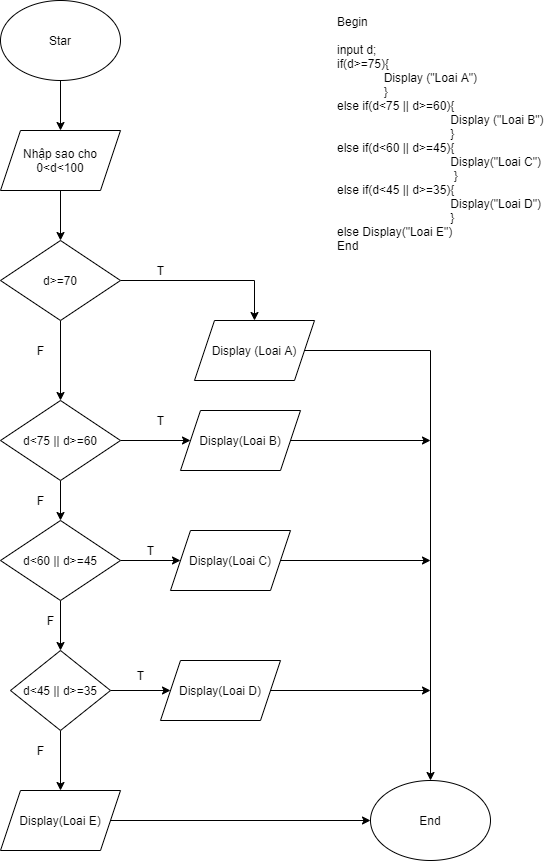

The diagram above was exported from draw.io. Its source (the exported page's mxGraphModel, read from the mxfile embedded in the PNG):
<mxGraphModel dx="1038" dy="1757" grid="1" gridSize="10" guides="1" tooltips="1" connect="1" arrows="1" fold="1" page="1" pageScale="1" pageWidth="827" pageHeight="1169" math="0" shadow="0">
  <root>
    <mxCell id="0" />
    <mxCell id="1" parent="0" />
    <mxCell id="Fy2bJKT6XTxd_leDmoaC-1" value="Begin&lt;br&gt;&lt;br&gt;input d;&lt;br&gt;if(d&amp;gt;=75){&lt;br&gt;&amp;nbsp; &amp;nbsp; &amp;nbsp; &amp;nbsp; &amp;nbsp; &amp;nbsp; &amp;nbsp; Display (&quot;Loai A&quot;)&lt;br&gt;&amp;nbsp; &amp;nbsp; &amp;nbsp; &amp;nbsp; &amp;nbsp; &amp;nbsp; &amp;nbsp;&amp;nbsp;}&lt;br&gt;else&amp;nbsp;if(d&amp;lt;75 || d&amp;gt;=60){&lt;br&gt;&amp;nbsp; &amp;nbsp; &amp;nbsp; &amp;nbsp; &amp;nbsp; &amp;nbsp; &amp;nbsp; &amp;nbsp; &amp;nbsp; &amp;nbsp; &amp;nbsp; &amp;nbsp; &amp;nbsp; &amp;nbsp; &amp;nbsp; &amp;nbsp; &amp;nbsp; Display (&quot;Loai B&quot;)&lt;br&gt;&amp;nbsp; &amp;nbsp; &amp;nbsp; &amp;nbsp; &amp;nbsp; &amp;nbsp; &amp;nbsp; &amp;nbsp; &amp;nbsp; &amp;nbsp; &amp;nbsp; &amp;nbsp; &amp;nbsp; &amp;nbsp; &amp;nbsp; &amp;nbsp; &amp;nbsp;&amp;nbsp;}&lt;br&gt;else&amp;nbsp;if(d&amp;lt;60 || d&amp;gt;=45){&lt;br&gt;&amp;nbsp; &amp;nbsp; &amp;nbsp; &amp;nbsp; &amp;nbsp; &amp;nbsp; &amp;nbsp; &amp;nbsp; &amp;nbsp; &amp;nbsp; &amp;nbsp; &amp;nbsp; &amp;nbsp; &amp;nbsp; &amp;nbsp; &amp;nbsp; &amp;nbsp; Display(&quot;Loai C&quot;)&lt;br&gt;&amp;nbsp; &amp;nbsp; &amp;nbsp; &amp;nbsp; &amp;nbsp; &amp;nbsp; &amp;nbsp; &amp;nbsp; &amp;nbsp; &amp;nbsp; &amp;nbsp; &amp;nbsp; &amp;nbsp; &amp;nbsp; &amp;nbsp; &amp;nbsp; &amp;nbsp; &amp;nbsp;}&lt;br&gt;else&amp;nbsp;if(d&amp;lt;45 || d&amp;gt;=35){&lt;br&gt;&amp;nbsp; &amp;nbsp; &amp;nbsp; &amp;nbsp; &amp;nbsp; &amp;nbsp; &amp;nbsp; &amp;nbsp; &amp;nbsp; &amp;nbsp; &amp;nbsp; &amp;nbsp; &amp;nbsp; &amp;nbsp; &amp;nbsp; &amp;nbsp; &amp;nbsp; Display(&quot;Loai D&quot;)&lt;br&gt;&amp;nbsp; &amp;nbsp; &amp;nbsp; &amp;nbsp; &amp;nbsp; &amp;nbsp; &amp;nbsp; &amp;nbsp; &amp;nbsp; &amp;nbsp; &amp;nbsp; &amp;nbsp; &amp;nbsp; &amp;nbsp; &amp;nbsp; &amp;nbsp; &amp;nbsp;&amp;nbsp;}&lt;br&gt;else Display(&quot;Loai E&quot;)&lt;br&gt;End&lt;br&gt;&amp;nbsp; &amp;nbsp; &amp;nbsp; &amp;nbsp; &amp;nbsp; &amp;nbsp; &amp;nbsp; &amp;nbsp; &amp;nbsp; &amp;nbsp; &amp;nbsp; &amp;nbsp; &amp;nbsp; &amp;nbsp; &amp;nbsp; &amp;nbsp; &amp;nbsp;&amp;nbsp;" style="text;html=1;align=left;verticalAlign=middle;resizable=0;points=[];autosize=1;strokeColor=none;" vertex="1" parent="1">
      <mxGeometry x="555" y="-75" width="220" height="250" as="geometry" />
    </mxCell>
    <mxCell id="Fy2bJKT6XTxd_leDmoaC-4" value="" style="edgeStyle=orthogonalEdgeStyle;rounded=0;orthogonalLoop=1;jettySize=auto;html=1;" edge="1" parent="1" source="Fy2bJKT6XTxd_leDmoaC-2" target="Fy2bJKT6XTxd_leDmoaC-3">
      <mxGeometry relative="1" as="geometry" />
    </mxCell>
    <mxCell id="Fy2bJKT6XTxd_leDmoaC-2" value="Star" style="ellipse;whiteSpace=wrap;html=1;" vertex="1" parent="1">
      <mxGeometry x="220" y="-90" width="120" height="80" as="geometry" />
    </mxCell>
    <mxCell id="Fy2bJKT6XTxd_leDmoaC-6" value="" style="edgeStyle=orthogonalEdgeStyle;rounded=0;orthogonalLoop=1;jettySize=auto;html=1;" edge="1" parent="1" source="Fy2bJKT6XTxd_leDmoaC-3" target="Fy2bJKT6XTxd_leDmoaC-5">
      <mxGeometry relative="1" as="geometry" />
    </mxCell>
    <mxCell id="Fy2bJKT6XTxd_leDmoaC-3" value="Nhập sao cho 0&amp;lt;d&amp;lt;100" style="shape=parallelogram;perimeter=parallelogramPerimeter;whiteSpace=wrap;html=1;fixedSize=1;" vertex="1" parent="1">
      <mxGeometry x="220" y="40" width="120" height="60" as="geometry" />
    </mxCell>
    <mxCell id="Fy2bJKT6XTxd_leDmoaC-8" style="edgeStyle=orthogonalEdgeStyle;rounded=0;orthogonalLoop=1;jettySize=auto;html=1;entryX=0.5;entryY=0;entryDx=0;entryDy=0;" edge="1" parent="1" source="Fy2bJKT6XTxd_leDmoaC-5" target="Fy2bJKT6XTxd_leDmoaC-7">
      <mxGeometry relative="1" as="geometry" />
    </mxCell>
    <mxCell id="Fy2bJKT6XTxd_leDmoaC-10" value="" style="edgeStyle=orthogonalEdgeStyle;rounded=0;orthogonalLoop=1;jettySize=auto;html=1;" edge="1" parent="1" source="Fy2bJKT6XTxd_leDmoaC-5" target="Fy2bJKT6XTxd_leDmoaC-9">
      <mxGeometry relative="1" as="geometry" />
    </mxCell>
    <mxCell id="Fy2bJKT6XTxd_leDmoaC-5" value="d&amp;gt;=70" style="rhombus;whiteSpace=wrap;html=1;" vertex="1" parent="1">
      <mxGeometry x="220" y="150" width="120" height="80" as="geometry" />
    </mxCell>
    <mxCell id="Fy2bJKT6XTxd_leDmoaC-14" style="edgeStyle=orthogonalEdgeStyle;rounded=0;orthogonalLoop=1;jettySize=auto;html=1;entryX=0.5;entryY=0;entryDx=0;entryDy=0;" edge="1" parent="1" source="Fy2bJKT6XTxd_leDmoaC-7" target="Fy2bJKT6XTxd_leDmoaC-13">
      <mxGeometry relative="1" as="geometry" />
    </mxCell>
    <mxCell id="Fy2bJKT6XTxd_leDmoaC-7" value="Display (Loai A)" style="shape=parallelogram;perimeter=parallelogramPerimeter;whiteSpace=wrap;html=1;fixedSize=1;" vertex="1" parent="1">
      <mxGeometry x="414" y="230" width="120" height="60" as="geometry" />
    </mxCell>
    <mxCell id="Fy2bJKT6XTxd_leDmoaC-16" value="" style="edgeStyle=orthogonalEdgeStyle;rounded=0;orthogonalLoop=1;jettySize=auto;html=1;" edge="1" parent="1" source="Fy2bJKT6XTxd_leDmoaC-9" target="Fy2bJKT6XTxd_leDmoaC-15">
      <mxGeometry relative="1" as="geometry" />
    </mxCell>
    <mxCell id="Fy2bJKT6XTxd_leDmoaC-19" value="" style="edgeStyle=orthogonalEdgeStyle;rounded=0;orthogonalLoop=1;jettySize=auto;html=1;" edge="1" parent="1" source="Fy2bJKT6XTxd_leDmoaC-9" target="Fy2bJKT6XTxd_leDmoaC-18">
      <mxGeometry relative="1" as="geometry" />
    </mxCell>
    <mxCell id="Fy2bJKT6XTxd_leDmoaC-9" value="d&amp;lt;75 || d&amp;gt;=60" style="rhombus;whiteSpace=wrap;html=1;" vertex="1" parent="1">
      <mxGeometry x="220" y="310" width="120" height="80" as="geometry" />
    </mxCell>
    <mxCell id="Fy2bJKT6XTxd_leDmoaC-11" value="T" style="text;html=1;align=center;verticalAlign=middle;resizable=0;points=[];autosize=1;strokeColor=none;" vertex="1" parent="1">
      <mxGeometry x="370" y="170" width="20" height="20" as="geometry" />
    </mxCell>
    <mxCell id="Fy2bJKT6XTxd_leDmoaC-12" value="F" style="text;html=1;align=center;verticalAlign=middle;resizable=0;points=[];autosize=1;strokeColor=none;" vertex="1" parent="1">
      <mxGeometry x="250" y="250" width="20" height="20" as="geometry" />
    </mxCell>
    <mxCell id="Fy2bJKT6XTxd_leDmoaC-13" value="End" style="ellipse;whiteSpace=wrap;html=1;" vertex="1" parent="1">
      <mxGeometry x="590" y="690" width="120" height="80" as="geometry" />
    </mxCell>
    <mxCell id="Fy2bJKT6XTxd_leDmoaC-22" style="edgeStyle=orthogonalEdgeStyle;rounded=0;orthogonalLoop=1;jettySize=auto;html=1;" edge="1" parent="1" source="Fy2bJKT6XTxd_leDmoaC-15">
      <mxGeometry relative="1" as="geometry">
        <mxPoint x="650" y="350" as="targetPoint" />
      </mxGeometry>
    </mxCell>
    <mxCell id="Fy2bJKT6XTxd_leDmoaC-15" value="Display(Loai B)" style="shape=parallelogram;perimeter=parallelogramPerimeter;whiteSpace=wrap;html=1;fixedSize=1;" vertex="1" parent="1">
      <mxGeometry x="400" y="320" width="120" height="60" as="geometry" />
    </mxCell>
    <mxCell id="Fy2bJKT6XTxd_leDmoaC-17" value="T" style="text;html=1;align=center;verticalAlign=middle;resizable=0;points=[];autosize=1;strokeColor=none;" vertex="1" parent="1">
      <mxGeometry x="370" y="320" width="20" height="20" as="geometry" />
    </mxCell>
    <mxCell id="Fy2bJKT6XTxd_leDmoaC-21" value="" style="edgeStyle=orthogonalEdgeStyle;rounded=0;orthogonalLoop=1;jettySize=auto;html=1;" edge="1" parent="1" source="Fy2bJKT6XTxd_leDmoaC-18" target="Fy2bJKT6XTxd_leDmoaC-20">
      <mxGeometry relative="1" as="geometry" />
    </mxCell>
    <mxCell id="Fy2bJKT6XTxd_leDmoaC-25" value="" style="edgeStyle=orthogonalEdgeStyle;rounded=0;orthogonalLoop=1;jettySize=auto;html=1;" edge="1" parent="1" source="Fy2bJKT6XTxd_leDmoaC-18" target="Fy2bJKT6XTxd_leDmoaC-24">
      <mxGeometry relative="1" as="geometry" />
    </mxCell>
    <mxCell id="Fy2bJKT6XTxd_leDmoaC-18" value="d&amp;lt;60 || d&amp;gt;=45" style="rhombus;whiteSpace=wrap;html=1;" vertex="1" parent="1">
      <mxGeometry x="220" y="430" width="120" height="80" as="geometry" />
    </mxCell>
    <mxCell id="Fy2bJKT6XTxd_leDmoaC-23" style="edgeStyle=orthogonalEdgeStyle;rounded=0;orthogonalLoop=1;jettySize=auto;html=1;" edge="1" parent="1" source="Fy2bJKT6XTxd_leDmoaC-20">
      <mxGeometry relative="1" as="geometry">
        <mxPoint x="650" y="470" as="targetPoint" />
      </mxGeometry>
    </mxCell>
    <mxCell id="Fy2bJKT6XTxd_leDmoaC-20" value="Display(Loai C)" style="shape=parallelogram;perimeter=parallelogramPerimeter;whiteSpace=wrap;html=1;fixedSize=1;" vertex="1" parent="1">
      <mxGeometry x="390" y="440" width="120" height="60" as="geometry" />
    </mxCell>
    <mxCell id="Fy2bJKT6XTxd_leDmoaC-29" value="" style="edgeStyle=orthogonalEdgeStyle;rounded=0;orthogonalLoop=1;jettySize=auto;html=1;" edge="1" parent="1" source="Fy2bJKT6XTxd_leDmoaC-24" target="Fy2bJKT6XTxd_leDmoaC-28">
      <mxGeometry relative="1" as="geometry" />
    </mxCell>
    <mxCell id="Fy2bJKT6XTxd_leDmoaC-32" value="" style="edgeStyle=orthogonalEdgeStyle;rounded=0;orthogonalLoop=1;jettySize=auto;html=1;" edge="1" parent="1" source="Fy2bJKT6XTxd_leDmoaC-24" target="Fy2bJKT6XTxd_leDmoaC-30">
      <mxGeometry relative="1" as="geometry" />
    </mxCell>
    <mxCell id="Fy2bJKT6XTxd_leDmoaC-24" value="d&amp;lt;45 || d&amp;gt;=35" style="rhombus;whiteSpace=wrap;html=1;" vertex="1" parent="1">
      <mxGeometry x="230" y="560" width="100" height="80" as="geometry" />
    </mxCell>
    <mxCell id="Fy2bJKT6XTxd_leDmoaC-34" style="edgeStyle=orthogonalEdgeStyle;rounded=0;orthogonalLoop=1;jettySize=auto;html=1;" edge="1" parent="1" source="Fy2bJKT6XTxd_leDmoaC-28">
      <mxGeometry relative="1" as="geometry">
        <mxPoint x="650" y="600" as="targetPoint" />
      </mxGeometry>
    </mxCell>
    <mxCell id="Fy2bJKT6XTxd_leDmoaC-28" value="Display(Loai D)" style="shape=parallelogram;perimeter=parallelogramPerimeter;whiteSpace=wrap;html=1;fixedSize=1;" vertex="1" parent="1">
      <mxGeometry x="380" y="570" width="120" height="60" as="geometry" />
    </mxCell>
    <mxCell id="Fy2bJKT6XTxd_leDmoaC-33" style="edgeStyle=orthogonalEdgeStyle;rounded=0;orthogonalLoop=1;jettySize=auto;html=1;entryX=0;entryY=0.5;entryDx=0;entryDy=0;" edge="1" parent="1" source="Fy2bJKT6XTxd_leDmoaC-30" target="Fy2bJKT6XTxd_leDmoaC-13">
      <mxGeometry relative="1" as="geometry" />
    </mxCell>
    <mxCell id="Fy2bJKT6XTxd_leDmoaC-30" value="Display(Loai E)" style="shape=parallelogram;perimeter=parallelogramPerimeter;whiteSpace=wrap;html=1;fixedSize=1;" vertex="1" parent="1">
      <mxGeometry x="220" y="700" width="120" height="60" as="geometry" />
    </mxCell>
    <mxCell id="Fy2bJKT6XTxd_leDmoaC-35" value="T" style="text;html=1;align=center;verticalAlign=middle;resizable=0;points=[];autosize=1;strokeColor=none;" vertex="1" parent="1">
      <mxGeometry x="350" y="575" width="20" height="20" as="geometry" />
    </mxCell>
    <mxCell id="Fy2bJKT6XTxd_leDmoaC-37" value="F" style="text;html=1;align=center;verticalAlign=middle;resizable=0;points=[];autosize=1;strokeColor=none;" vertex="1" parent="1">
      <mxGeometry x="250" y="650" width="20" height="20" as="geometry" />
    </mxCell>
    <mxCell id="Fy2bJKT6XTxd_leDmoaC-38" value="T" style="text;html=1;align=center;verticalAlign=middle;resizable=0;points=[];autosize=1;strokeColor=none;" vertex="1" parent="1">
      <mxGeometry x="360" y="450" width="20" height="20" as="geometry" />
    </mxCell>
    <mxCell id="Fy2bJKT6XTxd_leDmoaC-39" value="F" style="text;html=1;align=center;verticalAlign=middle;resizable=0;points=[];autosize=1;strokeColor=none;" vertex="1" parent="1">
      <mxGeometry x="260" y="520" width="20" height="20" as="geometry" />
    </mxCell>
    <mxCell id="Fy2bJKT6XTxd_leDmoaC-40" value="F" style="text;html=1;align=center;verticalAlign=middle;resizable=0;points=[];autosize=1;strokeColor=none;" vertex="1" parent="1">
      <mxGeometry x="250" y="400" width="20" height="20" as="geometry" />
    </mxCell>
  </root>
</mxGraphModel>